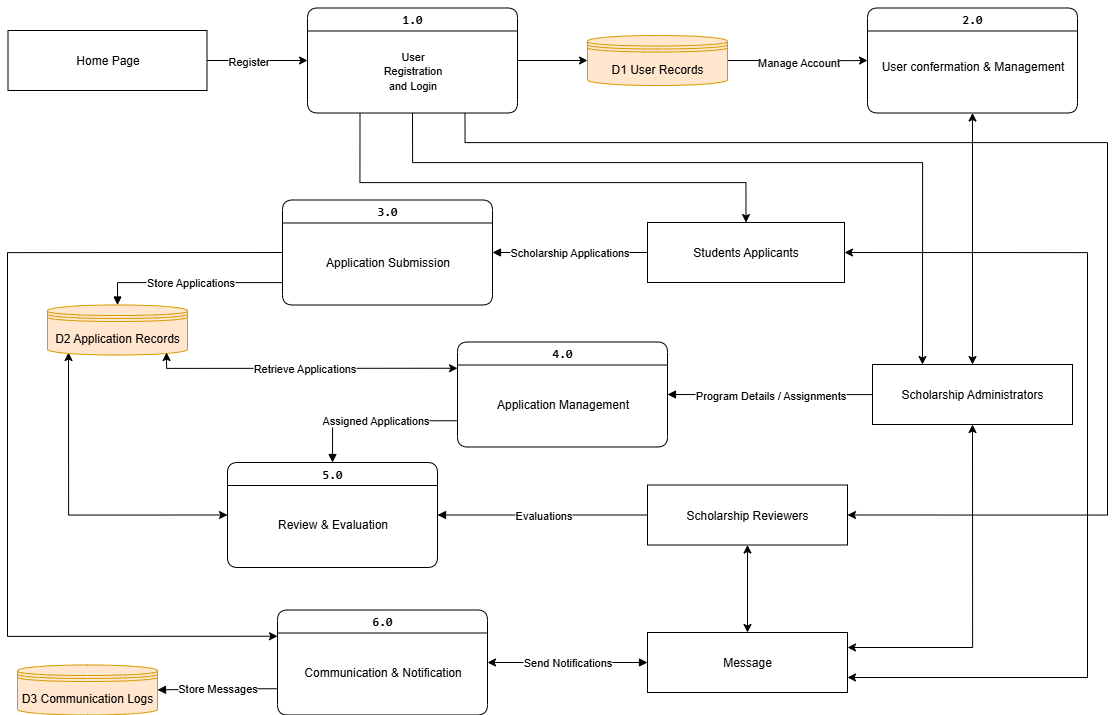

The diagram above was exported from draw.io. Its source (the exported page's mxGraphModel, read from the mxfile embedded in the PNG):
<mxGraphModel dx="2198" dy="873" grid="1" gridSize="10" guides="1" tooltips="1" connect="1" arrows="1" fold="1" page="1" pageScale="1" pageWidth="1400" pageHeight="850" background="#ffffff" math="0" shadow="0" adaptiveColors="none">
  <root>
    <mxCell id="0" />
    <mxCell id="1" parent="0" />
    <mxCell id="FBgp4W8deoS_5ttDCriT-57" style="edgeStyle=orthogonalEdgeStyle;orthogonalLoop=1;jettySize=auto;html=1;entryX=0;entryY=0.25;entryDx=0;entryDy=0;exitX=0;exitY=0.5;exitDx=0;exitDy=0;rounded=0;curved=0;" parent="1" source="FBgp4W8deoS_5ttDCriT-61" target="FBgp4W8deoS_5ttDCriT-68" edge="1">
      <mxGeometry relative="1" as="geometry">
        <mxPoint x="1080" y="540" as="sourcePoint" />
        <mxPoint x="1105" y="905" as="targetPoint" />
        <Array as="points">
          <mxPoint x="840" y="540" />
          <mxPoint x="840" y="924" />
        </Array>
      </mxGeometry>
    </mxCell>
    <mxCell id="jV7yqqwearAVQf6WJGNk-8" style="edgeStyle=orthogonalEdgeStyle;rounded=0;orthogonalLoop=1;jettySize=auto;html=1;exitX=1;exitY=0.5;exitDx=0;exitDy=0;entryX=1;entryY=0.75;entryDx=0;entryDy=0;startArrow=classic;startFill=1;" edge="1" parent="1" source="FBgp4W8deoS_5ttDCriT-7" target="FBgp4W8deoS_5ttDCriT-20">
      <mxGeometry relative="1" as="geometry">
        <Array as="points">
          <mxPoint x="1920" y="540" />
          <mxPoint x="1920" y="965" />
        </Array>
      </mxGeometry>
    </mxCell>
    <mxCell id="FBgp4W8deoS_5ttDCriT-7" value="Students Applicants" style="shape=rectangle;whiteSpace=wrap;html=1;fontSize=12;rounded=0;" parent="1" vertex="1">
      <mxGeometry x="1480" y="510" width="197" height="60" as="geometry" />
    </mxCell>
    <mxCell id="FBgp4W8deoS_5ttDCriT-8" style="edgeStyle=orthogonalEdgeStyle;rounded=0;orthogonalLoop=1;jettySize=auto;html=1;exitX=0.5;exitY=1;exitDx=0;exitDy=0;entryX=1;entryY=0.25;entryDx=0;entryDy=0;startArrow=classic;startFill=1;" parent="1" source="FBgp4W8deoS_5ttDCriT-12" target="FBgp4W8deoS_5ttDCriT-20" edge="1">
      <mxGeometry relative="1" as="geometry">
        <Array as="points">
          <mxPoint x="1805" y="935" />
        </Array>
      </mxGeometry>
    </mxCell>
    <mxCell id="FBgp4W8deoS_5ttDCriT-11" style="edgeStyle=orthogonalEdgeStyle;rounded=0;orthogonalLoop=1;jettySize=auto;html=1;entryX=0.5;entryY=1;entryDx=0;entryDy=0;exitX=0.5;exitY=0;exitDx=0;exitDy=0;startArrow=classic;startFill=1;" parent="1" source="FBgp4W8deoS_5ttDCriT-12" target="FBgp4W8deoS_5ttDCriT-59" edge="1">
      <mxGeometry relative="1" as="geometry">
        <Array as="points" />
        <mxPoint x="1780" y="500" as="targetPoint" />
      </mxGeometry>
    </mxCell>
    <mxCell id="FBgp4W8deoS_5ttDCriT-12" value="Scholarship Administrators" style="shape=rectangle;whiteSpace=wrap;html=1;fontSize=12;rounded=0;" parent="1" vertex="1">
      <mxGeometry x="1705" y="652" width="200" height="60" as="geometry" />
    </mxCell>
    <mxCell id="jV7yqqwearAVQf6WJGNk-7" style="edgeStyle=orthogonalEdgeStyle;rounded=0;orthogonalLoop=1;jettySize=auto;html=1;entryX=0.5;entryY=0;entryDx=0;entryDy=0;startArrow=classic;startFill=1;" edge="1" parent="1" source="FBgp4W8deoS_5ttDCriT-13" target="FBgp4W8deoS_5ttDCriT-20">
      <mxGeometry relative="1" as="geometry" />
    </mxCell>
    <mxCell id="FBgp4W8deoS_5ttDCriT-13" value="Scholarship Reviewers" style="shape=rectangle;whiteSpace=wrap;html=1;fontSize=12;rounded=0;" parent="1" vertex="1">
      <mxGeometry x="1480" y="772.5" width="200" height="60" as="geometry" />
    </mxCell>
    <mxCell id="FBgp4W8deoS_5ttDCriT-20" value="Message" style="shape=rectangle;whiteSpace=wrap;html=1;fontSize=12;rounded=0;" parent="1" vertex="1">
      <mxGeometry x="1480" y="920" width="200" height="60" as="geometry" />
    </mxCell>
    <mxCell id="FBgp4W8deoS_5ttDCriT-58" style="orthogonalLoop=1;jettySize=auto;html=1;entryX=0;entryY=0.5;entryDx=0;entryDy=0;rounded=0;startArrow=classic;startFill=1;exitX=0.15;exitY=0.95;exitDx=0;exitDy=0;exitPerimeter=0;edgeStyle=orthogonalEdgeStyle;" parent="1" source="FBgp4W8deoS_5ttDCriT-21" target="FBgp4W8deoS_5ttDCriT-65" edge="1">
      <mxGeometry relative="1" as="geometry">
        <mxPoint x="1115.0000000000005" y="802" as="targetPoint" />
        <Array as="points">
          <mxPoint x="901" y="803" />
        </Array>
      </mxGeometry>
    </mxCell>
    <mxCell id="FBgp4W8deoS_5ttDCriT-21" value="D2 Application Records" style="shape=datastore;whiteSpace=wrap;html=1;fontSize=12;fillColor=#ffe6cc;strokeColor=#d79b00;rounded=0;" parent="1" vertex="1">
      <mxGeometry x="880" y="592.5" width="140" height="50" as="geometry" />
    </mxCell>
    <mxCell id="FBgp4W8deoS_5ttDCriT-24" value="D3 Communication Logs" style="shape=datastore;whiteSpace=wrap;html=1;fontSize=12;fillColor=#ffe6cc;strokeColor=#d79b00;rounded=0;" parent="1" vertex="1">
      <mxGeometry x="850" y="952.5" width="140" height="50" as="geometry" />
    </mxCell>
    <mxCell id="FBgp4W8deoS_5ttDCriT-25" value="Scholarship Applications" style="endArrow=block;html=1;rounded=0;fontSize=11;entryX=1;entryY=0.5;entryDx=0;entryDy=0;" parent="1" source="FBgp4W8deoS_5ttDCriT-7" target="FBgp4W8deoS_5ttDCriT-61" edge="1">
      <mxGeometry relative="1" as="geometry">
        <mxPoint x="1380" y="560" as="targetPoint" />
      </mxGeometry>
    </mxCell>
    <mxCell id="FBgp4W8deoS_5ttDCriT-26" value="Store Applications" style="endArrow=block;html=1;rounded=0;fontSize=11;edgeStyle=orthogonalEdgeStyle;entryX=0.5;entryY=0;entryDx=0;entryDy=0;exitX=0;exitY=0.75;exitDx=0;exitDy=0;" parent="1" source="FBgp4W8deoS_5ttDCriT-61" target="FBgp4W8deoS_5ttDCriT-21" edge="1">
      <mxGeometry relative="1" as="geometry">
        <mxPoint x="1090" y="500" as="sourcePoint" />
        <mxPoint x="937" y="660" as="targetPoint" />
        <Array as="points">
          <mxPoint x="1115" y="570" />
          <mxPoint x="950" y="570" />
        </Array>
      </mxGeometry>
    </mxCell>
    <mxCell id="FBgp4W8deoS_5ttDCriT-27" value="Retrieve Applications" style="endArrow=classic;html=1;rounded=0;fontSize=11;entryX=0.85;entryY=0.95;entryDx=0;entryDy=0;exitX=0;exitY=0.25;exitDx=0;exitDy=0;endFill=1;startArrow=classic;startFill=1;entryPerimeter=0;edgeStyle=orthogonalEdgeStyle;" parent="1" source="FBgp4W8deoS_5ttDCriT-63" target="FBgp4W8deoS_5ttDCriT-21" edge="1">
      <mxGeometry relative="1" as="geometry">
        <Array as="points">
          <mxPoint x="999" y="656" />
        </Array>
        <mxPoint x="1280" y="682" as="sourcePoint" />
      </mxGeometry>
    </mxCell>
    <mxCell id="FBgp4W8deoS_5ttDCriT-28" value="Program Details / Assignments" style="endArrow=block;html=1;rounded=0;fontSize=11;edgeStyle=orthogonalEdgeStyle;" parent="1" source="FBgp4W8deoS_5ttDCriT-12" edge="1">
      <mxGeometry relative="1" as="geometry">
        <mxPoint x="1500" y="682" as="targetPoint" />
      </mxGeometry>
    </mxCell>
    <mxCell id="FBgp4W8deoS_5ttDCriT-29" value="Assigned Applications" style="endArrow=block;html=1;rounded=0;fontSize=11;edgeStyle=orthogonalEdgeStyle;exitX=0;exitY=0.75;exitDx=0;exitDy=0;entryX=0.5;entryY=0;entryDx=0;entryDy=0;" parent="1" source="FBgp4W8deoS_5ttDCriT-63" target="FBgp4W8deoS_5ttDCriT-65" edge="1">
      <mxGeometry relative="1" as="geometry">
        <mxPoint x="1260" y="740" as="sourcePoint" />
        <mxPoint x="1169.9999999999995" y="772" as="targetPoint" />
        <Array as="points">
          <mxPoint x="1165" y="708" />
        </Array>
      </mxGeometry>
    </mxCell>
    <mxCell id="FBgp4W8deoS_5ttDCriT-30" value="Evaluations" style="endArrow=block;html=1;rounded=0;fontSize=11;entryX=1;entryY=0.5;entryDx=0;entryDy=0;edgeStyle=orthogonalEdgeStyle;" parent="1" source="FBgp4W8deoS_5ttDCriT-13" target="FBgp4W8deoS_5ttDCriT-65" edge="1">
      <mxGeometry relative="1" as="geometry">
        <mxPoint x="1335.0000000000005" y="802" as="targetPoint" />
      </mxGeometry>
    </mxCell>
    <mxCell id="FBgp4W8deoS_5ttDCriT-37" value="Store Messages" style="endArrow=block;html=1;rounded=0;fontSize=11;edgeStyle=orthogonalEdgeStyle;exitX=0;exitY=0.75;exitDx=0;exitDy=0;" parent="1" source="FBgp4W8deoS_5ttDCriT-68" target="FBgp4W8deoS_5ttDCriT-24" edge="1">
      <mxGeometry relative="1" as="geometry">
        <mxPoint x="1105" y="935" as="sourcePoint" />
      </mxGeometry>
    </mxCell>
    <mxCell id="FBgp4W8deoS_5ttDCriT-38" value="Send Notifications" style="endArrow=block;html=1;rounded=0;fontSize=11;exitX=1;exitY=0.5;exitDx=0;exitDy=0;startArrow=classic;startFill=1;" parent="1" source="FBgp4W8deoS_5ttDCriT-68" target="FBgp4W8deoS_5ttDCriT-20" edge="1">
      <mxGeometry relative="1" as="geometry">
        <mxPoint x="1325" y="920" as="sourcePoint" />
      </mxGeometry>
    </mxCell>
    <mxCell id="FBgp4W8deoS_5ttDCriT-40" style="edgeStyle=orthogonalEdgeStyle;rounded=0;orthogonalLoop=1;jettySize=auto;html=1;entryX=0;entryY=0.5;entryDx=0;entryDy=0;" parent="1" source="FBgp4W8deoS_5ttDCriT-42" target="FBgp4W8deoS_5ttDCriT-54" edge="1">
      <mxGeometry relative="1" as="geometry">
        <mxPoint x="1107" y="390" as="targetPoint" />
      </mxGeometry>
    </mxCell>
    <mxCell id="FBgp4W8deoS_5ttDCriT-41" value="Register" style="edgeLabel;html=1;align=center;verticalAlign=middle;resizable=0;points=[];rounded=0;" parent="FBgp4W8deoS_5ttDCriT-40" vertex="1" connectable="0">
      <mxGeometry x="0.0041" y="-2" relative="1" as="geometry">
        <mxPoint x="-11" y="-2" as="offset" />
      </mxGeometry>
    </mxCell>
    <mxCell id="FBgp4W8deoS_5ttDCriT-42" value="Home Page" style="shape=rectangle;whiteSpace=wrap;html=1;fontSize=12;rounded=0;" parent="1" vertex="1">
      <mxGeometry x="840.5" y="318" width="199" height="60" as="geometry" />
    </mxCell>
    <mxCell id="FBgp4W8deoS_5ttDCriT-43" style="edgeStyle=orthogonalEdgeStyle;rounded=0;orthogonalLoop=1;jettySize=auto;html=1;entryX=0;entryY=0.5;entryDx=0;entryDy=0;exitX=1;exitY=0.5;exitDx=0;exitDy=0;" parent="1" source="FBgp4W8deoS_5ttDCriT-54" target="FBgp4W8deoS_5ttDCriT-50" edge="1">
      <mxGeometry relative="1" as="geometry">
        <mxPoint x="1457" y="391" as="targetPoint" />
        <mxPoint x="1327" y="390" as="sourcePoint" />
      </mxGeometry>
    </mxCell>
    <mxCell id="FBgp4W8deoS_5ttDCriT-48" style="rounded=0;orthogonalLoop=1;jettySize=auto;html=1;exitX=1;exitY=0.5;exitDx=0;exitDy=0;entryX=0;entryY=0.5;entryDx=0;entryDy=0;edgeStyle=orthogonalEdgeStyle;" parent="1" source="FBgp4W8deoS_5ttDCriT-50" target="FBgp4W8deoS_5ttDCriT-59" edge="1">
      <mxGeometry relative="1" as="geometry">
        <mxPoint x="1670" y="470" as="targetPoint" />
        <Array as="points">
          <mxPoint x="1685" y="348" />
        </Array>
      </mxGeometry>
    </mxCell>
    <mxCell id="FBgp4W8deoS_5ttDCriT-49" value="Manage Account" style="edgeLabel;html=1;align=center;verticalAlign=middle;resizable=0;points=[];rounded=0;" parent="FBgp4W8deoS_5ttDCriT-48" vertex="1" connectable="0">
      <mxGeometry x="-0.0055" y="-1" relative="1" as="geometry">
        <mxPoint x="1" as="offset" />
      </mxGeometry>
    </mxCell>
    <mxCell id="FBgp4W8deoS_5ttDCriT-50" value="D1 User Records" style="shape=datastore;whiteSpace=wrap;html=1;fontSize=12;fillColor=#ffe6cc;strokeColor=#d79b00;rounded=0;" parent="1" vertex="1">
      <mxGeometry x="1420" y="323" width="140" height="50" as="geometry" />
    </mxCell>
    <mxCell id="jV7yqqwearAVQf6WJGNk-4" style="edgeStyle=orthogonalEdgeStyle;rounded=0;orthogonalLoop=1;jettySize=auto;html=1;exitX=0.25;exitY=1;exitDx=0;exitDy=0;entryX=0.5;entryY=0;entryDx=0;entryDy=0;" edge="1" parent="1" source="FBgp4W8deoS_5ttDCriT-54" target="FBgp4W8deoS_5ttDCriT-7">
      <mxGeometry relative="1" as="geometry">
        <Array as="points">
          <mxPoint x="1192" y="470" />
          <mxPoint x="1578" y="470" />
        </Array>
      </mxGeometry>
    </mxCell>
    <mxCell id="jV7yqqwearAVQf6WJGNk-5" style="edgeStyle=orthogonalEdgeStyle;rounded=0;orthogonalLoop=1;jettySize=auto;html=1;exitX=0.5;exitY=1;exitDx=0;exitDy=0;entryX=0.25;entryY=0;entryDx=0;entryDy=0;" edge="1" parent="1" source="FBgp4W8deoS_5ttDCriT-54" target="FBgp4W8deoS_5ttDCriT-12">
      <mxGeometry relative="1" as="geometry">
        <Array as="points">
          <mxPoint x="1245" y="450" />
          <mxPoint x="1755" y="450" />
        </Array>
      </mxGeometry>
    </mxCell>
    <mxCell id="jV7yqqwearAVQf6WJGNk-6" style="edgeStyle=orthogonalEdgeStyle;rounded=0;orthogonalLoop=1;jettySize=auto;html=1;exitX=0.75;exitY=1;exitDx=0;exitDy=0;entryX=1;entryY=0.5;entryDx=0;entryDy=0;" edge="1" parent="1" source="FBgp4W8deoS_5ttDCriT-54" target="FBgp4W8deoS_5ttDCriT-13">
      <mxGeometry relative="1" as="geometry">
        <Array as="points">
          <mxPoint x="1298" y="430" />
          <mxPoint x="1940" y="430" />
          <mxPoint x="1940" y="803" />
        </Array>
      </mxGeometry>
    </mxCell>
    <mxCell id="FBgp4W8deoS_5ttDCriT-54" value="&lt;pre&gt;1.0&lt;/pre&gt;" style="swimlane;whiteSpace=wrap;html=1;rounded=1;" parent="1" vertex="1">
      <mxGeometry x="1140" y="295.5" width="210" height="105" as="geometry" />
    </mxCell>
    <mxCell id="FBgp4W8deoS_5ttDCriT-56" value="&lt;span style=&quot;text-wrap-mode: wrap;&quot;&gt;&lt;font style=&quot;font-size: 11px;&quot;&gt;User Registration and Login&lt;/font&gt;&lt;/span&gt;" style="text;html=1;align=center;verticalAlign=middle;resizable=0;points=[];autosize=1;strokeColor=none;fillColor=none;" parent="FBgp4W8deoS_5ttDCriT-54" vertex="1">
      <mxGeometry x="25" y="47.5" width="160" height="30" as="geometry" />
    </mxCell>
    <mxCell id="FBgp4W8deoS_5ttDCriT-59" value="&lt;pre&gt;2.0&lt;/pre&gt;" style="swimlane;whiteSpace=wrap;html=1;rounded=1;" parent="1" vertex="1">
      <mxGeometry x="1700" y="295.5" width="210" height="105" as="geometry" />
    </mxCell>
    <mxCell id="FBgp4W8deoS_5ttDCriT-60" value="User confermation &amp;amp; Management" style="text;html=1;align=center;verticalAlign=middle;resizable=0;points=[];autosize=1;strokeColor=none;fillColor=none;" parent="FBgp4W8deoS_5ttDCriT-59" vertex="1">
      <mxGeometry y="43" width="210" height="30" as="geometry" />
    </mxCell>
    <mxCell id="FBgp4W8deoS_5ttDCriT-61" value="&lt;pre&gt;3.0&lt;/pre&gt;" style="swimlane;whiteSpace=wrap;html=1;rounded=1;" parent="1" vertex="1">
      <mxGeometry x="1115" y="487.5" width="210" height="105" as="geometry" />
    </mxCell>
    <mxCell id="FBgp4W8deoS_5ttDCriT-62" value="Application Submission" style="text;html=1;align=center;verticalAlign=middle;resizable=0;points=[];autosize=1;strokeColor=none;fillColor=none;" parent="FBgp4W8deoS_5ttDCriT-61" vertex="1">
      <mxGeometry x="30" y="47" width="150" height="30" as="geometry" />
    </mxCell>
    <mxCell id="FBgp4W8deoS_5ttDCriT-63" value="&lt;pre&gt;4.0&lt;/pre&gt;" style="swimlane;whiteSpace=wrap;html=1;rounded=1;" parent="1" vertex="1">
      <mxGeometry x="1290" y="629.5" width="210" height="105" as="geometry" />
    </mxCell>
    <mxCell id="FBgp4W8deoS_5ttDCriT-64" value="Application Management" style="text;html=1;align=center;verticalAlign=middle;resizable=0;points=[];autosize=1;strokeColor=none;fillColor=none;" parent="FBgp4W8deoS_5ttDCriT-63" vertex="1">
      <mxGeometry x="25" y="47" width="160" height="30" as="geometry" />
    </mxCell>
    <mxCell id="FBgp4W8deoS_5ttDCriT-65" value="&lt;pre&gt;5.0&lt;/pre&gt;" style="swimlane;whiteSpace=wrap;html=1;rounded=1;" parent="1" vertex="1">
      <mxGeometry x="1060" y="750" width="210" height="105" as="geometry" />
    </mxCell>
    <mxCell id="FBgp4W8deoS_5ttDCriT-66" value="Review &amp;amp; Evaluation" style="text;html=1;align=center;verticalAlign=middle;resizable=0;points=[];autosize=1;strokeColor=none;fillColor=none;" parent="FBgp4W8deoS_5ttDCriT-65" vertex="1">
      <mxGeometry x="40" y="47" width="130" height="30" as="geometry" />
    </mxCell>
    <mxCell id="FBgp4W8deoS_5ttDCriT-68" value="&lt;pre&gt;6.0&lt;/pre&gt;" style="swimlane;whiteSpace=wrap;html=1;rounded=1;startSize=23;" parent="1" vertex="1">
      <mxGeometry x="1110" y="897.5" width="210" height="105" as="geometry" />
    </mxCell>
    <mxCell id="FBgp4W8deoS_5ttDCriT-69" value="Communication &amp;amp; Notification" style="text;html=1;align=center;verticalAlign=middle;resizable=0;points=[];autosize=1;strokeColor=none;fillColor=none;" parent="FBgp4W8deoS_5ttDCriT-68" vertex="1">
      <mxGeometry x="15" y="47" width="180" height="30" as="geometry" />
    </mxCell>
  </root>
</mxGraphModel>